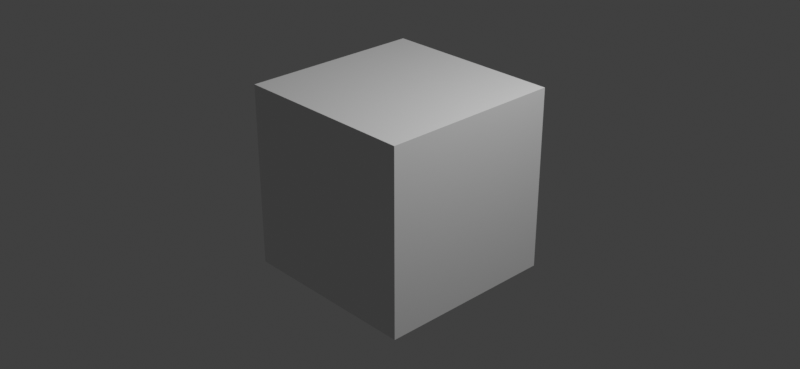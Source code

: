 # Source: node_levels_cascade.blend  (saved by Blender 4.3.23; exported with 4.5.12 LTS)
import bpy
from mathutils import Matrix  # noqa: F401  (used for matrix-valued properties, if any)

bpy.ops.wm.read_factory_settings(use_empty=True)
scene = bpy.context.scene
scene.name = 'Scene'

# ---- collections
col_collection = bpy.data.collections.new('Collection'); scene.collection.children.link(col_collection)

# ---- materials (node trees are filled in below, after node groups)
mat_material = bpy.data.materials.new('Material')
mat_material.alpha_threshold = 0.0
mat_material.use_transparent_shadow = False
mat_material.line_color = (0.0, 0.0, 0.0, 1.0)

# ---- material node trees
mat_material.use_nodes = True; mat_material.node_tree.nodes.clear()
_N = mat_material.node_tree.nodes; _L = mat_material.node_tree.links
n0 = _N.new('ShaderNodeOutputMaterial'); n0.name = 'Material Output'; n0.location = (300, 300)
n1 = _N.new('ShaderNodeBsdfPrincipled'); n1.name = 'Principled BSDF'; n1.location = (10, 300)
n1.distribution = 'GGX'
n1.subsurface_method = 'BURLEY'
n1.inputs[2].default_value = 0.4
n1.inputs[3].default_value = 1.45
n1.inputs[27].default_value = (0.0, 0.0, 0.0, 1.0)
n1.inputs[28].default_value = 1.0
_L.new(n1.outputs[0], n0.inputs[0])
n0.is_active_output = True

# ---- world
world_world = bpy.data.worlds.new('World'); scene.world = world_world
world_world.use_nodes = True; world_world.node_tree.nodes.clear()
_N = world_world.node_tree.nodes; _L = world_world.node_tree.links
n0 = _N.new('ShaderNodeOutputWorld'); n0.name = 'World Output'; n0.location = (300, 300)
n1 = _N.new('ShaderNodeBackground'); n1.name = 'Background'; n1.location = (10, 300)
n1.inputs[0].default_value = (0.05088, 0.05088, 0.05088, 1.0)
_L.new(n1.outputs[0], n0.inputs[0])
n0.is_active_output = True
world_world.color = (0.05088, 0.05088, 0.05088)
world_world.use_sun_shadow = False
world_world.sun_shadow_jitter_overblur = 0.0

# ---- cameras
cam_camera = bpy.data.cameras.new('Camera')
cam_camera.clip_end = 100.0
cam_camera.ortho_scale = 7.314

# ---- lights
light_light = bpy.data.lights.new('Light', 'POINT')
light_light.transmission_factor = 0.0
light_light.use_soft_falloff = False
light_light.energy = 1000.0
light_light.shadow_soft_size = 0.1
light_light.shadow_maximum_resolution = 0.006
light_light.use_absolute_resolution = True

# ---- meshes
me_cube = bpy.data.meshes.new('Cube')
me_cube.from_pydata([(1.0, 1.0, 1.0), (1.0, 1.0, -1.0), (1.0, -1.0, 1.0), (1.0, -1.0, -1.0), (-1.0, 1.0, 1.0), (-1.0, 1.0, -1.0), (-1.0, -1.0, 1.0), (-1.0, -1.0, -1.0)], [], [(0, 4, 6, 2), (3, 2, 6, 7), (7, 6, 4, 5), (5, 1, 3, 7), (1, 0, 2, 3), (5, 4, 0, 1)])
_uv = me_cube.uv_layers.new(name='UVMap')
_uv.uv.foreach_set('vector', [0.625, 0.5, 0.875, 0.5, 0.875, 0.75, 0.625, 0.75, 0.375, 0.75, 0.625, 0.75, 0.625, 1.0, 0.375, 1.0, 0.375, 0.0, 0.625, 0.0, 0.625, 0.25, 0.375, 0.25, 0.125, 0.5, 0.375, 0.5, 0.375, 0.75, 0.125, 0.75, 0.375, 0.5, 0.625, 0.5, 0.625, 0.75, 0.375, 0.75, 0.375, 0.25, 0.625, 0.25, 0.625, 0.5, 0.375, 0.5])
me_cube.materials.append(mat_material)
me_cube.use_remesh_preserve_volume = False
me_cube.use_remesh_preserve_attributes = False
me_cube.use_mirror_vertex_groups = False
me_cube.update()

# ---- objects
ob_cube = bpy.data.objects.new('Cube', me_cube)
ob_light = bpy.data.objects.new('Light', light_light)
ob_camera = bpy.data.objects.new('Camera', cam_camera)

# ---- transforms, parenting, visibility, modifiers, constraints
ob_cube.location = (0.0, 0.0, 0.0)
ob_cube.lock_rotations_4d = False
ob_cube.empty_display_type = 'ARROWS'
ob_cube.lineart.crease_threshold = 0.0
ob_light.location = (4.076, 1.005, 5.904)
ob_light.rotation_euler = (0.6503, 0.05522, 1.866)
ob_light.lock_rotations_4d = False
ob_light.empty_display_type = 'ARROWS'
ob_light.color = (0.0, 0.0, 0.0, 0.0)
ob_light.lineart.crease_threshold = 0.0
ob_camera.location = (7.359, -6.926, 4.958)
ob_camera.rotation_euler = (1.109, 0.0, 0.8149)
ob_camera.lock_rotations_4d = False
ob_camera.empty_display_type = 'ARROWS'
ob_camera.color = (0.0, 0.0, 0.0, 0.0)
ob_camera.display_type = 'WIRE'
ob_camera.lineart.crease_threshold = 0.0

# ---- collection membership
col_collection.objects.link(ob_cube)
col_collection.objects.link(ob_light)
col_collection.objects.link(ob_camera)

# ---- scene / render settings (as saved in the file)
scene.camera = ob_camera
scene.frame_start = 1; scene.frame_end = 250; scene.frame_set(1)
scene.render.engine = 'BLENDER_EEVEE_NEXT'
scene.render.resolution_x = 256
scene.render.resolution_y = 118
scene.cycles.use_denoising = False
scene.view_settings.view_transform = 'Standard'
bpy.context.view_layer.update()
